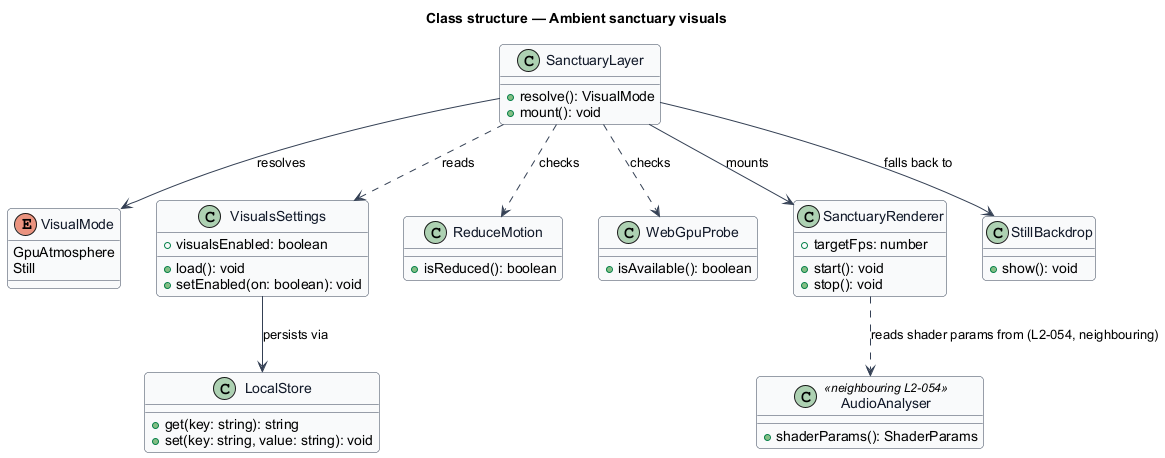

The diagram above was rendered by PlantUML. Its source (embedded in the PNG):
@startuml
' --- shared skin header ---
skinparam backgroundColor #FFFFFF
skinparam shadowing false
skinparam roundcorner 8
skinparam defaultFontName Arial
skinparam ArrowColor #344054
skinparam class {
  BorderColor #344054
  FontColor #101828
  BackgroundColor #F9FAFB
}
' --------------------------
title Class structure — Ambient sanctuary visuals

enum VisualMode {
  GpuAtmosphere
  Still
}

class SanctuaryLayer {
  +resolve(): VisualMode
  +mount(): void
}

class VisualsSettings {
  +visualsEnabled: boolean
  +load(): void
  +setEnabled(on: boolean): void
}

class ReduceMotion {
  +isReduced(): boolean
}

class WebGpuProbe {
  +isAvailable(): boolean
}

class SanctuaryRenderer {
  +targetFps: number
  +start(): void
  +stop(): void
}

class StillBackdrop {
  +show(): void
}

class LocalStore {
  +get(key: string): string
  +set(key: string, value: string): void
}

class AudioAnalyser <<neighbouring L2-054>> {
  +shaderParams(): ShaderParams
}

SanctuaryLayer ..> VisualsSettings : reads
SanctuaryLayer ..> ReduceMotion : checks
SanctuaryLayer ..> WebGpuProbe : checks
SanctuaryLayer --> VisualMode : resolves
SanctuaryLayer --> SanctuaryRenderer : mounts
SanctuaryLayer --> StillBackdrop : falls back to
VisualsSettings --> LocalStore : persists via
SanctuaryRenderer ..> AudioAnalyser : reads shader params from (L2-054, neighbouring)
@enduml